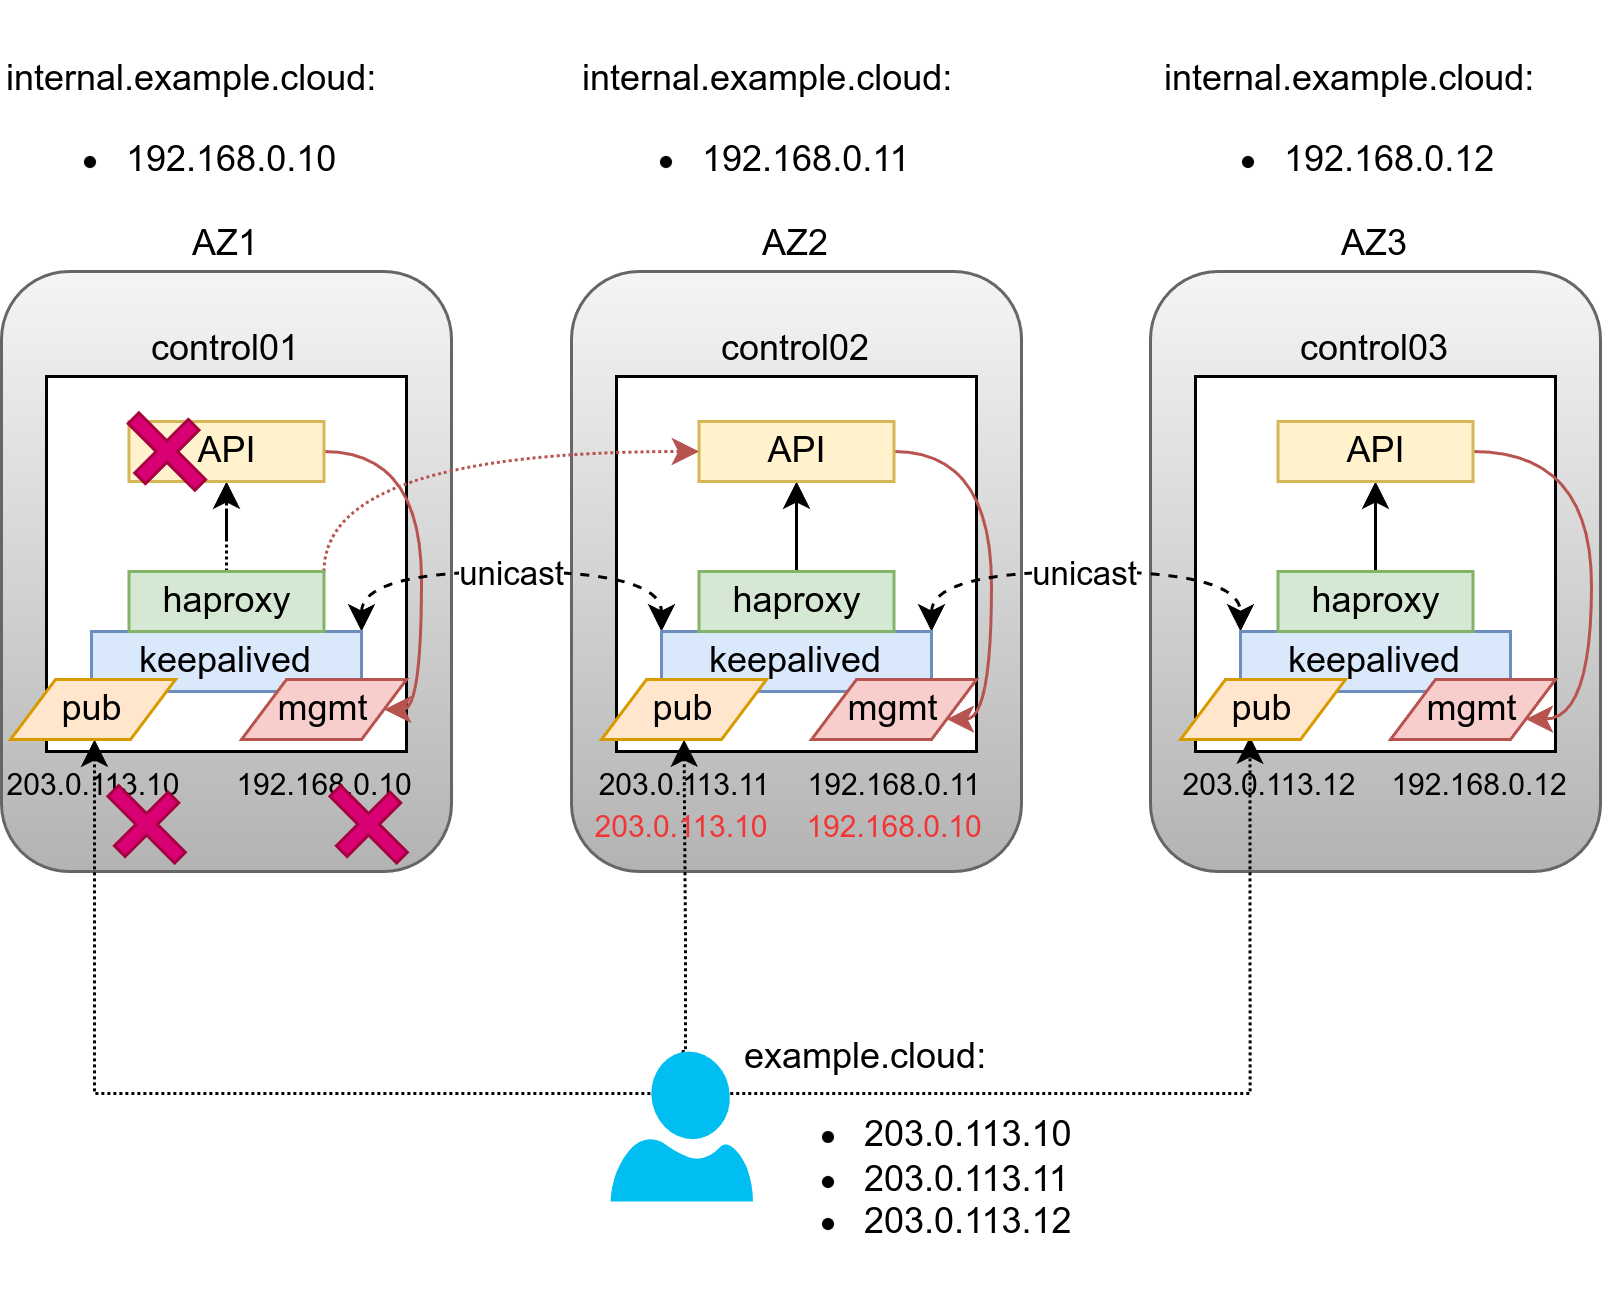

The diagram above was exported from draw.io. Its source (the exported page's mxGraphModel, read from the mxfile embedded in the PNG):
<mxGraphModel dx="1434" dy="1067" grid="1" gridSize="10" guides="1" tooltips="1" connect="1" arrows="1" fold="1" page="1" pageScale="1" pageWidth="413" pageHeight="291" math="0" shadow="0">
  <root>
    <mxCell id="0" />
    <mxCell id="1" parent="0" />
    <mxCell id="HIM9Wp9if0Q6Ms7gRLA7-1" value="AZ1" style="rounded=1;whiteSpace=wrap;html=1;labelPosition=center;verticalLabelPosition=top;align=center;verticalAlign=bottom;fillColor=#f5f5f5;strokeColor=#666666;gradientColor=#b3b3b3;" parent="1" vertex="1">
      <mxGeometry x="30" y="50" width="150" height="200" as="geometry" />
    </mxCell>
    <mxCell id="HIM9Wp9if0Q6Ms7gRLA7-2" value="AZ2" style="rounded=1;whiteSpace=wrap;html=1;labelPosition=center;verticalLabelPosition=top;align=center;verticalAlign=bottom;fillColor=#f5f5f5;strokeColor=#666666;gradientColor=#b3b3b3;" parent="1" vertex="1">
      <mxGeometry x="220" y="50" width="150" height="200" as="geometry" />
    </mxCell>
    <mxCell id="HIM9Wp9if0Q6Ms7gRLA7-3" value="AZ3" style="rounded=1;whiteSpace=wrap;html=1;labelPosition=center;verticalLabelPosition=top;align=center;verticalAlign=bottom;fillColor=#f5f5f5;strokeColor=#666666;gradientColor=#b3b3b3;" parent="1" vertex="1">
      <mxGeometry x="413" y="50" width="150" height="200" as="geometry" />
    </mxCell>
    <mxCell id="HIM9Wp9if0Q6Ms7gRLA7-4" value="control01" style="rounded=0;whiteSpace=wrap;html=1;labelPosition=center;verticalLabelPosition=top;align=center;verticalAlign=bottom;" parent="1" vertex="1">
      <mxGeometry x="45" y="85" width="120" height="125" as="geometry" />
    </mxCell>
    <mxCell id="HIM9Wp9if0Q6Ms7gRLA7-5" value="control02" style="rounded=0;whiteSpace=wrap;html=1;labelPosition=center;verticalLabelPosition=top;align=center;verticalAlign=bottom;" parent="1" vertex="1">
      <mxGeometry x="235" y="85" width="120" height="125" as="geometry" />
    </mxCell>
    <mxCell id="HIM9Wp9if0Q6Ms7gRLA7-6" value="control03" style="rounded=0;whiteSpace=wrap;html=1;labelPosition=center;verticalLabelPosition=top;align=center;verticalAlign=bottom;" parent="1" vertex="1">
      <mxGeometry x="428" y="85" width="120" height="125" as="geometry" />
    </mxCell>
    <mxCell id="HIM9Wp9if0Q6Ms7gRLA7-30" style="edgeStyle=orthogonalEdgeStyle;rounded=0;orthogonalLoop=1;jettySize=auto;html=1;exitX=0.5;exitY=0;exitDx=0;exitDy=0;dashed=1;dashPattern=1 1;" parent="1" source="HIM9Wp9if0Q6Ms7gRLA7-8" target="HIM9Wp9if0Q6Ms7gRLA7-9" edge="1">
      <mxGeometry relative="1" as="geometry" />
    </mxCell>
    <mxCell id="HIM9Wp9if0Q6Ms7gRLA7-33" style="edgeStyle=orthogonalEdgeStyle;rounded=0;orthogonalLoop=1;jettySize=auto;html=1;exitX=1;exitY=0.5;exitDx=0;exitDy=0;entryX=1;entryY=0.5;entryDx=0;entryDy=0;curved=1;fillColor=#f8cecc;strokeColor=#b85450;" parent="1" source="HIM9Wp9if0Q6Ms7gRLA7-9" target="HIM9Wp9if0Q6Ms7gRLA7-19" edge="1">
      <mxGeometry relative="1" as="geometry">
        <Array as="points">
          <mxPoint x="170" y="110" />
          <mxPoint x="170" y="196" />
        </Array>
      </mxGeometry>
    </mxCell>
    <mxCell id="HIM9Wp9if0Q6Ms7gRLA7-9" value="API" style="rounded=0;whiteSpace=wrap;html=1;fillColor=#fff2cc;strokeColor=#d6b656;" parent="1" vertex="1">
      <mxGeometry x="72.5" y="100" width="65" height="20" as="geometry" />
    </mxCell>
    <mxCell id="HIM9Wp9if0Q6Ms7gRLA7-31" style="edgeStyle=orthogonalEdgeStyle;rounded=0;orthogonalLoop=1;jettySize=auto;html=1;exitX=0.5;exitY=0;exitDx=0;exitDy=0;entryX=0.5;entryY=1;entryDx=0;entryDy=0;" parent="1" source="HIM9Wp9if0Q6Ms7gRLA7-10" target="HIM9Wp9if0Q6Ms7gRLA7-12" edge="1">
      <mxGeometry relative="1" as="geometry" />
    </mxCell>
    <mxCell id="HIM9Wp9if0Q6Ms7gRLA7-32" style="edgeStyle=orthogonalEdgeStyle;rounded=0;orthogonalLoop=1;jettySize=auto;html=1;exitX=0.5;exitY=0;exitDx=0;exitDy=0;entryX=0.5;entryY=1;entryDx=0;entryDy=0;" parent="1" source="HIM9Wp9if0Q6Ms7gRLA7-11" target="HIM9Wp9if0Q6Ms7gRLA7-13" edge="1">
      <mxGeometry relative="1" as="geometry" />
    </mxCell>
    <mxCell id="HIM9Wp9if0Q6Ms7gRLA7-34" style="edgeStyle=orthogonalEdgeStyle;rounded=0;orthogonalLoop=1;jettySize=auto;html=1;exitX=1;exitY=0.5;exitDx=0;exitDy=0;entryX=1;entryY=0.75;entryDx=0;entryDy=0;curved=1;fillColor=#f8cecc;strokeColor=#b85450;" parent="1" source="HIM9Wp9if0Q6Ms7gRLA7-12" target="HIM9Wp9if0Q6Ms7gRLA7-22" edge="1">
      <mxGeometry relative="1" as="geometry">
        <Array as="points">
          <mxPoint x="360" y="110" />
          <mxPoint x="360" y="199" />
        </Array>
      </mxGeometry>
    </mxCell>
    <mxCell id="HIM9Wp9if0Q6Ms7gRLA7-12" value="API" style="rounded=0;whiteSpace=wrap;html=1;fillColor=#fff2cc;strokeColor=#d6b656;" parent="1" vertex="1">
      <mxGeometry x="262.5" y="100" width="65" height="20" as="geometry" />
    </mxCell>
    <mxCell id="HIM9Wp9if0Q6Ms7gRLA7-35" style="edgeStyle=orthogonalEdgeStyle;rounded=0;orthogonalLoop=1;jettySize=auto;html=1;exitX=1;exitY=0.5;exitDx=0;exitDy=0;entryX=1;entryY=0.75;entryDx=0;entryDy=0;curved=1;fillColor=#f8cecc;strokeColor=#b85450;" parent="1" source="HIM9Wp9if0Q6Ms7gRLA7-13" target="HIM9Wp9if0Q6Ms7gRLA7-29" edge="1">
      <mxGeometry relative="1" as="geometry">
        <Array as="points">
          <mxPoint x="560" y="110" />
          <mxPoint x="560" y="199" />
        </Array>
      </mxGeometry>
    </mxCell>
    <mxCell id="HIM9Wp9if0Q6Ms7gRLA7-13" value="API" style="rounded=0;whiteSpace=wrap;html=1;fillColor=#fff2cc;strokeColor=#d6b656;" parent="1" vertex="1">
      <mxGeometry x="455.5" y="100" width="65" height="20" as="geometry" />
    </mxCell>
    <mxCell id="HIM9Wp9if0Q6Ms7gRLA7-44" style="edgeStyle=orthogonalEdgeStyle;rounded=0;orthogonalLoop=1;jettySize=auto;html=1;exitX=0.28;exitY=0.28;exitDx=0;exitDy=0;exitPerimeter=0;entryX=0.5;entryY=0;entryDx=0;entryDy=0;dashed=1;dashPattern=1 1;" parent="1" source="HIM9Wp9if0Q6Ms7gRLA7-24" target="HIM9Wp9if0Q6Ms7gRLA7-39" edge="1">
      <mxGeometry relative="1" as="geometry">
        <Array as="points">
          <mxPoint x="61" y="324" />
        </Array>
      </mxGeometry>
    </mxCell>
    <mxCell id="HIM9Wp9if0Q6Ms7gRLA7-45" style="edgeStyle=orthogonalEdgeStyle;rounded=0;orthogonalLoop=1;jettySize=auto;html=1;exitX=0.5;exitY=0;exitDx=0;exitDy=0;exitPerimeter=0;entryX=0.5;entryY=0;entryDx=0;entryDy=0;dashed=1;dashPattern=1 1;" parent="1" source="HIM9Wp9if0Q6Ms7gRLA7-24" target="HIM9Wp9if0Q6Ms7gRLA7-40" edge="1">
      <mxGeometry relative="1" as="geometry">
        <Array as="points">
          <mxPoint x="258" y="310" />
          <mxPoint x="258" y="273" />
        </Array>
      </mxGeometry>
    </mxCell>
    <mxCell id="HIM9Wp9if0Q6Ms7gRLA7-47" style="edgeStyle=orthogonalEdgeStyle;rounded=0;orthogonalLoop=1;jettySize=auto;html=1;exitX=0.84;exitY=0.28;exitDx=0;exitDy=0;exitPerimeter=0;entryX=0.421;entryY=0.952;entryDx=0;entryDy=0;entryPerimeter=0;dashed=1;dashPattern=1 1;" parent="1" source="HIM9Wp9if0Q6Ms7gRLA7-24" target="HIM9Wp9if0Q6Ms7gRLA7-28" edge="1">
      <mxGeometry relative="1" as="geometry">
        <Array as="points">
          <mxPoint x="446" y="324" />
        </Array>
      </mxGeometry>
    </mxCell>
    <mxCell id="HIM9Wp9if0Q6Ms7gRLA7-24" value="" style="verticalLabelPosition=bottom;html=1;verticalAlign=top;align=center;strokeColor=none;fillColor=#00BEF2;shape=mxgraph.azure.user;" parent="1" vertex="1">
      <mxGeometry x="233" y="310" width="47.5" height="50" as="geometry" />
    </mxCell>
    <mxCell id="HIM9Wp9if0Q6Ms7gRLA7-48" style="edgeStyle=orthogonalEdgeStyle;rounded=0;orthogonalLoop=1;jettySize=auto;html=1;exitX=1;exitY=0;exitDx=0;exitDy=0;entryX=0;entryY=0;entryDx=0;entryDy=0;curved=1;startArrow=classic;startFill=1;dashed=1;" parent="1" source="HIM9Wp9if0Q6Ms7gRLA7-25" target="HIM9Wp9if0Q6Ms7gRLA7-26" edge="1">
      <mxGeometry relative="1" as="geometry" />
    </mxCell>
    <mxCell id="HIM9Wp9if0Q6Ms7gRLA7-49" value="unicast" style="edgeLabel;html=1;align=center;verticalAlign=middle;resizable=0;points=[];" parent="HIM9Wp9if0Q6Ms7gRLA7-48" vertex="1" connectable="0">
      <mxGeometry x="-0.0108" y="-2" relative="1" as="geometry">
        <mxPoint y="-2" as="offset" />
      </mxGeometry>
    </mxCell>
    <mxCell id="HIM9Wp9if0Q6Ms7gRLA7-25" value="keepalived" style="rounded=0;whiteSpace=wrap;html=1;fillColor=#dae8fc;strokeColor=#6c8ebf;" parent="1" vertex="1">
      <mxGeometry x="60" y="170" width="90" height="20" as="geometry" />
    </mxCell>
    <mxCell id="HIM9Wp9if0Q6Ms7gRLA7-18" value="pub" style="shape=parallelogram;perimeter=parallelogramPerimeter;whiteSpace=wrap;html=1;fixedSize=1;size=15;fillColor=#ffe6cc;strokeColor=#d79b00;" parent="1" vertex="1">
      <mxGeometry x="33" y="186" width="55" height="20" as="geometry" />
    </mxCell>
    <mxCell id="HIM9Wp9if0Q6Ms7gRLA7-19" value="mgmt" style="shape=parallelogram;perimeter=parallelogramPerimeter;whiteSpace=wrap;html=1;fixedSize=1;size=15;fillColor=#f8cecc;strokeColor=#b85450;" parent="1" vertex="1">
      <mxGeometry x="110" y="186" width="55" height="20" as="geometry" />
    </mxCell>
    <mxCell id="HIM9Wp9if0Q6Ms7gRLA7-50" style="edgeStyle=orthogonalEdgeStyle;rounded=0;orthogonalLoop=1;jettySize=auto;html=1;exitX=1;exitY=0;exitDx=0;exitDy=0;entryX=0;entryY=0;entryDx=0;entryDy=0;startArrow=classic;startFill=1;curved=1;dashed=1;" parent="1" source="HIM9Wp9if0Q6Ms7gRLA7-26" target="HIM9Wp9if0Q6Ms7gRLA7-27" edge="1">
      <mxGeometry relative="1" as="geometry" />
    </mxCell>
    <mxCell id="HIM9Wp9if0Q6Ms7gRLA7-51" value="unicast" style="edgeLabel;html=1;align=center;verticalAlign=middle;resizable=0;points=[];" parent="HIM9Wp9if0Q6Ms7gRLA7-50" vertex="1" connectable="0">
      <mxGeometry x="-0.0844" y="1" relative="1" as="geometry">
        <mxPoint x="5" y="1" as="offset" />
      </mxGeometry>
    </mxCell>
    <mxCell id="HIM9Wp9if0Q6Ms7gRLA7-26" value="keepalived" style="rounded=0;whiteSpace=wrap;html=1;fillColor=#dae8fc;strokeColor=#6c8ebf;" parent="1" vertex="1">
      <mxGeometry x="250" y="170" width="90" height="20" as="geometry" />
    </mxCell>
    <mxCell id="HIM9Wp9if0Q6Ms7gRLA7-20" value="pub" style="shape=parallelogram;perimeter=parallelogramPerimeter;whiteSpace=wrap;html=1;fixedSize=1;size=15;fillColor=#ffe6cc;strokeColor=#d79b00;" parent="1" vertex="1">
      <mxGeometry x="230" y="186" width="55" height="20" as="geometry" />
    </mxCell>
    <mxCell id="HIM9Wp9if0Q6Ms7gRLA7-22" value="mgmt" style="shape=parallelogram;perimeter=parallelogramPerimeter;whiteSpace=wrap;html=1;fixedSize=1;size=15;fillColor=#f8cecc;strokeColor=#b85450;" parent="1" vertex="1">
      <mxGeometry x="300" y="186" width="55" height="20" as="geometry" />
    </mxCell>
    <mxCell id="HIM9Wp9if0Q6Ms7gRLA7-27" value="keepalived" style="rounded=0;whiteSpace=wrap;html=1;fillColor=#dae8fc;strokeColor=#6c8ebf;" parent="1" vertex="1">
      <mxGeometry x="443" y="170" width="90" height="20" as="geometry" />
    </mxCell>
    <mxCell id="HIM9Wp9if0Q6Ms7gRLA7-28" value="pub" style="shape=parallelogram;perimeter=parallelogramPerimeter;whiteSpace=wrap;html=1;fixedSize=1;size=15;fillColor=#ffe6cc;strokeColor=#d79b00;" parent="1" vertex="1">
      <mxGeometry x="423" y="186" width="55" height="20" as="geometry" />
    </mxCell>
    <mxCell id="HIM9Wp9if0Q6Ms7gRLA7-29" value="mgmt" style="shape=parallelogram;perimeter=parallelogramPerimeter;whiteSpace=wrap;html=1;fixedSize=1;size=15;fillColor=#f8cecc;strokeColor=#b85450;" parent="1" vertex="1">
      <mxGeometry x="493" y="186" width="55" height="20" as="geometry" />
    </mxCell>
    <mxCell id="HIM9Wp9if0Q6Ms7gRLA7-10" value="haproxy" style="rounded=0;whiteSpace=wrap;html=1;fillColor=#d5e8d4;strokeColor=#82b366;" parent="1" vertex="1">
      <mxGeometry x="262.5" y="150" width="65" height="20" as="geometry" />
    </mxCell>
    <mxCell id="HIM9Wp9if0Q6Ms7gRLA7-11" value="haproxy" style="rounded=0;whiteSpace=wrap;html=1;fillColor=#d5e8d4;strokeColor=#82b366;" parent="1" vertex="1">
      <mxGeometry x="455.5" y="150" width="65" height="20" as="geometry" />
    </mxCell>
    <mxCell id="HIM9Wp9if0Q6Ms7gRLA7-52" style="edgeStyle=orthogonalEdgeStyle;rounded=0;orthogonalLoop=1;jettySize=auto;html=1;exitX=1;exitY=0;exitDx=0;exitDy=0;entryX=0;entryY=0.5;entryDx=0;entryDy=0;curved=1;dashed=1;dashPattern=1 1;fillColor=#f8cecc;strokeColor=#b85450;" parent="1" source="HIM9Wp9if0Q6Ms7gRLA7-8" target="HIM9Wp9if0Q6Ms7gRLA7-12" edge="1">
      <mxGeometry relative="1" as="geometry" />
    </mxCell>
    <mxCell id="HIM9Wp9if0Q6Ms7gRLA7-8" value="haproxy" style="rounded=0;whiteSpace=wrap;html=1;fillColor=#d5e8d4;strokeColor=#82b366;" parent="1" vertex="1">
      <mxGeometry x="72.5" y="150" width="65" height="20" as="geometry" />
    </mxCell>
    <mxCell id="HIM9Wp9if0Q6Ms7gRLA7-36" value="&lt;span style=&quot;background-color: initial;&quot;&gt;internal.example.cloud:&lt;/span&gt;&lt;br&gt;&lt;ul&gt;&lt;li&gt;192.168.0.10&lt;/li&gt;&lt;/ul&gt;" style="text;html=1;align=left;verticalAlign=middle;whiteSpace=wrap;rounded=0;" parent="1" vertex="1">
      <mxGeometry x="30" y="-40" width="147" height="90" as="geometry" />
    </mxCell>
    <mxCell id="HIM9Wp9if0Q6Ms7gRLA7-37" value="&lt;span style=&quot;background-color: initial;&quot;&gt;example.cloud:&lt;/span&gt;&lt;br&gt;&lt;ul&gt;&lt;li&gt;&lt;span style=&quot;background-color: initial;&quot;&gt;203.0.113.10&lt;/span&gt;&lt;br&gt;&lt;/li&gt;&lt;li&gt;203.0.113.11&lt;/li&gt;&lt;li&gt;203.0.113.12&lt;/li&gt;&lt;/ul&gt;" style="text;html=1;align=left;verticalAlign=middle;whiteSpace=wrap;rounded=0;" parent="1" vertex="1">
      <mxGeometry x="276" y="300" width="147" height="90" as="geometry" />
    </mxCell>
    <mxCell id="HIM9Wp9if0Q6Ms7gRLA7-38" value="&lt;span style=&quot;text-align: left; background-color: initial; font-size: 10px;&quot;&gt;192.168.0.10&lt;/span&gt;" style="text;html=1;align=center;verticalAlign=middle;whiteSpace=wrap;rounded=0;fontSize=10;" parent="1" vertex="1">
      <mxGeometry x="107.5" y="206" width="60" height="30" as="geometry" />
    </mxCell>
    <mxCell id="HIM9Wp9if0Q6Ms7gRLA7-39" value="&lt;span style=&quot;background-color: initial; text-align: left; font-size: 10px;&quot;&gt;203.0.113.10&lt;/span&gt;" style="text;html=1;align=center;verticalAlign=middle;whiteSpace=wrap;rounded=0;fontSize=10;" parent="1" vertex="1">
      <mxGeometry x="31" y="206" width="60" height="30" as="geometry" />
    </mxCell>
    <mxCell id="HIM9Wp9if0Q6Ms7gRLA7-40" value="&lt;span style=&quot;background-color: initial; text-align: left; font-size: 10px;&quot;&gt;203.0.113.11&lt;/span&gt;" style="text;html=1;align=center;verticalAlign=middle;whiteSpace=wrap;rounded=0;fontSize=10;" parent="1" vertex="1">
      <mxGeometry x="227.5" y="206" width="60" height="30" as="geometry" />
    </mxCell>
    <mxCell id="HIM9Wp9if0Q6Ms7gRLA7-41" value="&lt;span style=&quot;text-align: left; background-color: initial; font-size: 10px;&quot;&gt;192.168.0.11&lt;/span&gt;" style="text;html=1;align=center;verticalAlign=middle;whiteSpace=wrap;rounded=0;fontSize=10;" parent="1" vertex="1">
      <mxGeometry x="297.5" y="206" width="60" height="30" as="geometry" />
    </mxCell>
    <mxCell id="HIM9Wp9if0Q6Ms7gRLA7-42" value="&lt;span style=&quot;background-color: initial; text-align: left; font-size: 10px;&quot;&gt;203.0.113.12&lt;/span&gt;" style="text;html=1;align=center;verticalAlign=middle;whiteSpace=wrap;rounded=0;fontSize=10;" parent="1" vertex="1">
      <mxGeometry x="423" y="206" width="60" height="30" as="geometry" />
    </mxCell>
    <mxCell id="HIM9Wp9if0Q6Ms7gRLA7-43" value="&lt;span style=&quot;text-align: left; background-color: initial; font-size: 10px;&quot;&gt;192.168.0.12&lt;/span&gt;" style="text;html=1;align=center;verticalAlign=middle;whiteSpace=wrap;rounded=0;fontSize=10;" parent="1" vertex="1">
      <mxGeometry x="493" y="206" width="60" height="30" as="geometry" />
    </mxCell>
    <mxCell id="HIM9Wp9if0Q6Ms7gRLA7-53" value="" style="shape=cross;whiteSpace=wrap;html=1;rotation=-45;fillColor=#d80073;strokeColor=#A50040;fontColor=#ffffff;" parent="1" vertex="1">
      <mxGeometry x="72.5" y="94.27000000000004" width="25.25" height="31.46" as="geometry" />
    </mxCell>
    <mxCell id="HIM9Wp9if0Q6Ms7gRLA7-55" value="" style="shape=cross;whiteSpace=wrap;html=1;rotation=-45;fillColor=#d80073;strokeColor=#A50040;fontColor=#ffffff;" parent="1" vertex="1">
      <mxGeometry x="65.75" y="218.54000000000002" width="25.25" height="31.46" as="geometry" />
    </mxCell>
    <mxCell id="HIM9Wp9if0Q6Ms7gRLA7-56" value="" style="shape=cross;whiteSpace=wrap;html=1;rotation=-45;fillColor=#d80073;strokeColor=#A50040;fontColor=#ffffff;" parent="1" vertex="1">
      <mxGeometry x="139.75" y="218.54000000000002" width="25.25" height="31.46" as="geometry" />
    </mxCell>
    <mxCell id="HIM9Wp9if0Q6Ms7gRLA7-57" value="&lt;span style=&quot;text-align: left; background-color: initial; font-size: 10px;&quot;&gt;192.168.0.10&lt;/span&gt;" style="text;html=1;align=center;verticalAlign=middle;whiteSpace=wrap;rounded=0;fontSize=10;fontColor=#f23636;" parent="1" vertex="1">
      <mxGeometry x="298.25" y="220" width="60" height="30" as="geometry" />
    </mxCell>
    <mxCell id="HIM9Wp9if0Q6Ms7gRLA7-58" value="&lt;span style=&quot;background-color: initial; text-align: left; font-size: 10px;&quot;&gt;203.0.113.10&lt;/span&gt;" style="text;html=1;align=center;verticalAlign=middle;whiteSpace=wrap;rounded=0;fontSize=10;fontColor=#f23636;" parent="1" vertex="1">
      <mxGeometry x="226.75" y="220" width="60" height="30" as="geometry" />
    </mxCell>
    <mxCell id="HIM9Wp9if0Q6Ms7gRLA7-59" value="&lt;span style=&quot;background-color: initial;&quot;&gt;internal.example.cloud:&lt;/span&gt;&lt;br&gt;&lt;ul&gt;&lt;li&gt;192.168.0.11&lt;/li&gt;&lt;/ul&gt;" style="text;html=1;align=left;verticalAlign=middle;whiteSpace=wrap;rounded=0;" parent="1" vertex="1">
      <mxGeometry x="221.5" y="-40" width="147" height="90" as="geometry" />
    </mxCell>
    <mxCell id="HIM9Wp9if0Q6Ms7gRLA7-60" value="&lt;span style=&quot;background-color: initial;&quot;&gt;internal.example.cloud:&lt;/span&gt;&lt;br&gt;&lt;ul&gt;&lt;li&gt;192.168.0.12&lt;/li&gt;&lt;/ul&gt;" style="text;html=1;align=left;verticalAlign=middle;whiteSpace=wrap;rounded=0;" parent="1" vertex="1">
      <mxGeometry x="416" y="-40" width="147" height="90" as="geometry" />
    </mxCell>
  </root>
</mxGraphModel>